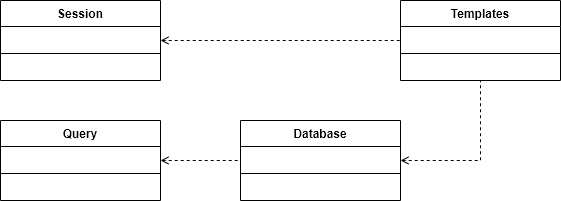

The diagram above was exported from draw.io. Its source (the exported page's mxGraphModel, read from the mxfile embedded in the PNG):
<mxGraphModel dx="952" dy="555" grid="1" gridSize="10" guides="1" tooltips="1" connect="1" arrows="1" fold="1" page="1" pageScale="1" pageWidth="827" pageHeight="1169" math="0" shadow="0">
  <root>
    <mxCell id="0" />
    <mxCell id="1" parent="0" />
    <mxCell id="93Dc2hoBZGzUcQ_5njOj-5" value="Templates" style="swimlane;fontStyle=1;align=center;verticalAlign=top;childLayout=stackLayout;horizontal=1;startSize=26;horizontalStack=0;resizeParent=1;resizeParentMax=0;resizeLast=0;collapsible=1;marginBottom=0;" vertex="1" parent="1">
      <mxGeometry x="440" y="80" width="160" height="80" as="geometry" />
    </mxCell>
    <mxCell id="93Dc2hoBZGzUcQ_5njOj-7" value="" style="line;strokeWidth=1;fillColor=none;align=left;verticalAlign=middle;spacingTop=-1;spacingLeft=3;spacingRight=3;rotatable=0;labelPosition=right;points=[];portConstraint=eastwest;" vertex="1" parent="93Dc2hoBZGzUcQ_5njOj-5">
      <mxGeometry y="26" width="160" height="54" as="geometry" />
    </mxCell>
    <mxCell id="93Dc2hoBZGzUcQ_5njOj-9" value="Query" style="swimlane;fontStyle=1;align=center;verticalAlign=top;childLayout=stackLayout;horizontal=1;startSize=26;horizontalStack=0;resizeParent=1;resizeParentMax=0;resizeLast=0;collapsible=1;marginBottom=0;" vertex="1" parent="1">
      <mxGeometry x="40" y="200" width="160" height="80" as="geometry" />
    </mxCell>
    <mxCell id="93Dc2hoBZGzUcQ_5njOj-11" value="" style="line;strokeWidth=1;fillColor=none;align=left;verticalAlign=middle;spacingTop=-1;spacingLeft=3;spacingRight=3;rotatable=0;labelPosition=right;points=[];portConstraint=eastwest;" vertex="1" parent="93Dc2hoBZGzUcQ_5njOj-9">
      <mxGeometry y="26" width="160" height="54" as="geometry" />
    </mxCell>
    <mxCell id="93Dc2hoBZGzUcQ_5njOj-15" value="Database" style="swimlane;fontStyle=1;align=center;verticalAlign=top;childLayout=stackLayout;horizontal=1;startSize=26;horizontalStack=0;resizeParent=1;resizeParentMax=0;resizeLast=0;collapsible=1;marginBottom=0;" vertex="1" parent="1">
      <mxGeometry x="280" y="200" width="160" height="80" as="geometry" />
    </mxCell>
    <mxCell id="93Dc2hoBZGzUcQ_5njOj-17" value="" style="line;strokeWidth=1;fillColor=none;align=left;verticalAlign=middle;spacingTop=-1;spacingLeft=3;spacingRight=3;rotatable=0;labelPosition=right;points=[];portConstraint=eastwest;" vertex="1" parent="93Dc2hoBZGzUcQ_5njOj-15">
      <mxGeometry y="26" width="160" height="54" as="geometry" />
    </mxCell>
    <mxCell id="93Dc2hoBZGzUcQ_5njOj-19" value="Session" style="swimlane;fontStyle=1;align=center;verticalAlign=top;childLayout=stackLayout;horizontal=1;startSize=26;horizontalStack=0;resizeParent=1;resizeParentMax=0;resizeLast=0;collapsible=1;marginBottom=0;" vertex="1" parent="1">
      <mxGeometry x="40" y="80" width="160" height="80" as="geometry" />
    </mxCell>
    <mxCell id="93Dc2hoBZGzUcQ_5njOj-21" value="" style="line;strokeWidth=1;fillColor=none;align=left;verticalAlign=middle;spacingTop=-1;spacingLeft=3;spacingRight=3;rotatable=0;labelPosition=right;points=[];portConstraint=eastwest;" vertex="1" parent="93Dc2hoBZGzUcQ_5njOj-19">
      <mxGeometry y="26" width="160" height="54" as="geometry" />
    </mxCell>
    <mxCell id="93Dc2hoBZGzUcQ_5njOj-28" value="" style="endArrow=none;dashed=1;html=1;rounded=0;entryX=0;entryY=0.5;entryDx=0;entryDy=0;exitX=1;exitY=0.5;exitDx=0;exitDy=0;startArrow=open;startFill=0;" edge="1" parent="1" source="93Dc2hoBZGzUcQ_5njOj-19" target="93Dc2hoBZGzUcQ_5njOj-5">
      <mxGeometry width="50" height="50" relative="1" as="geometry">
        <mxPoint x="290" y="160" as="sourcePoint" />
        <mxPoint x="340" y="110" as="targetPoint" />
      </mxGeometry>
    </mxCell>
    <mxCell id="93Dc2hoBZGzUcQ_5njOj-29" value="" style="endArrow=none;dashed=1;html=1;rounded=0;entryX=0.5;entryY=1;entryDx=0;entryDy=0;exitX=1;exitY=0.5;exitDx=0;exitDy=0;startArrow=open;startFill=0;" edge="1" parent="1" source="93Dc2hoBZGzUcQ_5njOj-15" target="93Dc2hoBZGzUcQ_5njOj-5">
      <mxGeometry width="50" height="50" relative="1" as="geometry">
        <mxPoint x="230" y="210" as="sourcePoint" />
        <mxPoint x="430" y="210" as="targetPoint" />
        <Array as="points">
          <mxPoint x="520" y="240" />
        </Array>
      </mxGeometry>
    </mxCell>
    <mxCell id="93Dc2hoBZGzUcQ_5njOj-30" value="" style="endArrow=none;dashed=1;html=1;rounded=0;entryX=0;entryY=0.5;entryDx=0;entryDy=0;exitX=1;exitY=0.5;exitDx=0;exitDy=0;startArrow=open;startFill=0;" edge="1" parent="1" source="93Dc2hoBZGzUcQ_5njOj-9" target="93Dc2hoBZGzUcQ_5njOj-15">
      <mxGeometry width="50" height="50" relative="1" as="geometry">
        <mxPoint x="410" y="250" as="sourcePoint" />
        <mxPoint x="490" y="170" as="targetPoint" />
        <Array as="points" />
      </mxGeometry>
    </mxCell>
  </root>
</mxGraphModel>